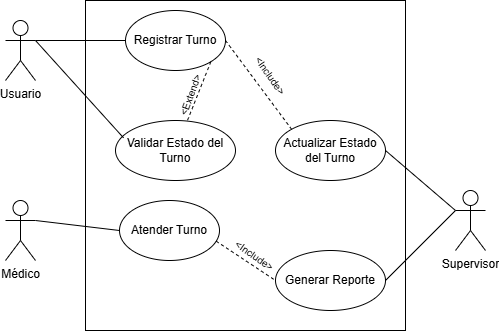

The diagram above was exported from draw.io. Its source (the exported page's mxGraphModel, read from the mxfile embedded in the PNG):
<mxGraphModel dx="827" dy="475" grid="1" gridSize="10" guides="1" tooltips="1" connect="1" arrows="1" fold="1" page="1" pageScale="1" pageWidth="827" pageHeight="1169" math="0" shadow="0">
  <root>
    <mxCell id="0" />
    <mxCell id="1" parent="0" />
    <mxCell id="sYPf4C-klKMLvBk1rVRy-1" value="" style="rounded=0;whiteSpace=wrap;html=1;" vertex="1" parent="1">
      <mxGeometry x="280" y="40" width="320" height="330" as="geometry" />
    </mxCell>
    <mxCell id="sYPf4C-klKMLvBk1rVRy-2" value="Usuario" style="shape=umlActor;verticalLabelPosition=bottom;verticalAlign=top;html=1;outlineConnect=0;" vertex="1" parent="1">
      <mxGeometry x="200" y="60" width="30" height="60" as="geometry" />
    </mxCell>
    <mxCell id="sYPf4C-klKMLvBk1rVRy-3" value="Supervisor" style="shape=umlActor;verticalLabelPosition=bottom;verticalAlign=top;html=1;outlineConnect=0;" vertex="1" parent="1">
      <mxGeometry x="650" y="230" width="30" height="60" as="geometry" />
    </mxCell>
    <mxCell id="sYPf4C-klKMLvBk1rVRy-5" value="Registrar Turno" style="ellipse;whiteSpace=wrap;html=1;" vertex="1" parent="1">
      <mxGeometry x="320" y="50" width="100" height="60" as="geometry" />
    </mxCell>
    <mxCell id="sYPf4C-klKMLvBk1rVRy-6" value="Atender Turno" style="ellipse;whiteSpace=wrap;html=1;" vertex="1" parent="1">
      <mxGeometry x="314" y="240" width="100" height="60" as="geometry" />
    </mxCell>
    <mxCell id="sYPf4C-klKMLvBk1rVRy-7" value="Actualizar Estado del Turno" style="ellipse;whiteSpace=wrap;html=1;" vertex="1" parent="1">
      <mxGeometry x="470" y="160" width="110" height="60" as="geometry" />
    </mxCell>
    <mxCell id="sYPf4C-klKMLvBk1rVRy-10" value="Médico" style="shape=umlActor;verticalLabelPosition=bottom;verticalAlign=top;html=1;outlineConnect=0;" vertex="1" parent="1">
      <mxGeometry x="200" y="240" width="30" height="60" as="geometry" />
    </mxCell>
    <mxCell id="sYPf4C-klKMLvBk1rVRy-12" value="Validar Estado del Turno" style="ellipse;whiteSpace=wrap;html=1;" vertex="1" parent="1">
      <mxGeometry x="310" y="160" width="120" height="60" as="geometry" />
    </mxCell>
    <mxCell id="sYPf4C-klKMLvBk1rVRy-13" value="Generar Reporte" style="ellipse;whiteSpace=wrap;html=1;" vertex="1" parent="1">
      <mxGeometry x="470" y="290" width="110" height="60" as="geometry" />
    </mxCell>
    <mxCell id="sYPf4C-klKMLvBk1rVRy-14" value="" style="endArrow=none;html=1;rounded=0;exitX=1;exitY=0.3333333333333333;exitDx=0;exitDy=0;exitPerimeter=0;" edge="1" parent="1" source="sYPf4C-klKMLvBk1rVRy-2" target="sYPf4C-klKMLvBk1rVRy-5">
      <mxGeometry width="50" height="50" relative="1" as="geometry">
        <mxPoint x="240" y="100" as="sourcePoint" />
        <mxPoint x="290" y="50" as="targetPoint" />
      </mxGeometry>
    </mxCell>
    <mxCell id="sYPf4C-klKMLvBk1rVRy-15" value="" style="endArrow=none;html=1;rounded=0;entryX=0.067;entryY=0.289;entryDx=0;entryDy=0;entryPerimeter=0;exitX=1;exitY=0.3333333333333333;exitDx=0;exitDy=0;exitPerimeter=0;" edge="1" parent="1" source="sYPf4C-klKMLvBk1rVRy-2" target="sYPf4C-klKMLvBk1rVRy-12">
      <mxGeometry width="50" height="50" relative="1" as="geometry">
        <mxPoint x="240" y="150" as="sourcePoint" />
        <mxPoint x="330" y="156" as="targetPoint" />
      </mxGeometry>
    </mxCell>
    <mxCell id="sYPf4C-klKMLvBk1rVRy-16" value="" style="endArrow=none;html=1;rounded=0;entryX=0;entryY=0.5;entryDx=0;entryDy=0;exitX=1;exitY=0.3333333333333333;exitDx=0;exitDy=0;exitPerimeter=0;" edge="1" parent="1" source="sYPf4C-klKMLvBk1rVRy-10" target="sYPf4C-klKMLvBk1rVRy-6">
      <mxGeometry width="50" height="50" relative="1" as="geometry">
        <mxPoint x="230" y="280" as="sourcePoint" />
        <mxPoint x="320" y="286" as="targetPoint" />
      </mxGeometry>
    </mxCell>
    <mxCell id="sYPf4C-klKMLvBk1rVRy-17" value="" style="endArrow=none;html=1;rounded=0;exitX=1;exitY=0.3333333333333333;exitDx=0;exitDy=0;exitPerimeter=0;" edge="1" parent="1">
      <mxGeometry width="50" height="50" relative="1" as="geometry">
        <mxPoint x="580" y="190" as="sourcePoint" />
        <mxPoint x="650" y="250" as="targetPoint" />
      </mxGeometry>
    </mxCell>
    <mxCell id="sYPf4C-klKMLvBk1rVRy-18" value="" style="endArrow=none;html=1;rounded=0;exitX=1;exitY=0.5;exitDx=0;exitDy=0;" edge="1" parent="1" source="sYPf4C-klKMLvBk1rVRy-13">
      <mxGeometry width="50" height="50" relative="1" as="geometry">
        <mxPoint x="620" y="400" as="sourcePoint" />
        <mxPoint x="650" y="250" as="targetPoint" />
      </mxGeometry>
    </mxCell>
    <mxCell id="sYPf4C-klKMLvBk1rVRy-19" value="" style="endArrow=none;dashed=1;html=1;rounded=0;entryX=0;entryY=0;entryDx=0;entryDy=0;exitX=1;exitY=0.5;exitDx=0;exitDy=0;" edge="1" parent="1" source="sYPf4C-klKMLvBk1rVRy-5" target="sYPf4C-klKMLvBk1rVRy-7">
      <mxGeometry width="50" height="50" relative="1" as="geometry">
        <mxPoint x="420" y="90" as="sourcePoint" />
        <mxPoint x="470" y="40" as="targetPoint" />
      </mxGeometry>
    </mxCell>
    <mxCell id="sYPf4C-klKMLvBk1rVRy-20" value="" style="endArrow=none;dashed=1;html=1;rounded=0;entryX=0;entryY=0.5;entryDx=0;entryDy=0;exitX=0.966;exitY=0.677;exitDx=0;exitDy=0;exitPerimeter=0;" edge="1" parent="1" source="sYPf4C-klKMLvBk1rVRy-6" target="sYPf4C-klKMLvBk1rVRy-13">
      <mxGeometry width="50" height="50" relative="1" as="geometry">
        <mxPoint x="420" y="290" as="sourcePoint" />
        <mxPoint x="486" y="369" as="targetPoint" />
      </mxGeometry>
    </mxCell>
    <mxCell id="sYPf4C-klKMLvBk1rVRy-21" value="&lt;font style=&quot;font-size: 10px;&quot;&gt;&amp;lt;Include&amp;gt;&lt;/font&gt;" style="text;html=1;align=center;verticalAlign=middle;resizable=0;points=[];autosize=1;strokeColor=none;fillColor=none;rotation=35;" vertex="1" parent="1">
      <mxGeometry x="414" y="280" width="70" height="30" as="geometry" />
    </mxCell>
    <mxCell id="sYPf4C-klKMLvBk1rVRy-23" value="" style="endArrow=none;dashed=1;html=1;rounded=0;exitX=1;exitY=1;exitDx=0;exitDy=0;" edge="1" parent="1" source="sYPf4C-klKMLvBk1rVRy-5" target="sYPf4C-klKMLvBk1rVRy-12">
      <mxGeometry width="50" height="50" relative="1" as="geometry">
        <mxPoint x="364" y="120" as="sourcePoint" />
        <mxPoint x="430" y="199" as="targetPoint" />
      </mxGeometry>
    </mxCell>
    <mxCell id="sYPf4C-klKMLvBk1rVRy-24" value="&lt;font style=&quot;font-size: 10px;&quot;&gt;&amp;lt;Extend&amp;gt;&lt;/font&gt;" style="text;html=1;align=center;verticalAlign=middle;resizable=0;points=[];autosize=1;strokeColor=none;fillColor=none;rotation=-70;" vertex="1" parent="1">
      <mxGeometry x="350" y="120" width="70" height="30" as="geometry" />
    </mxCell>
    <mxCell id="sYPf4C-klKMLvBk1rVRy-25" value="&lt;font style=&quot;font-size: 10px;&quot;&gt;&amp;lt;Include&amp;gt;&lt;/font&gt;" style="text;html=1;align=center;verticalAlign=middle;resizable=0;points=[];autosize=1;strokeColor=none;fillColor=none;rotation=55;" vertex="1" parent="1">
      <mxGeometry x="430.0039680953804" y="100.00245593662147" width="70" height="30" as="geometry" />
    </mxCell>
  </root>
</mxGraphModel>